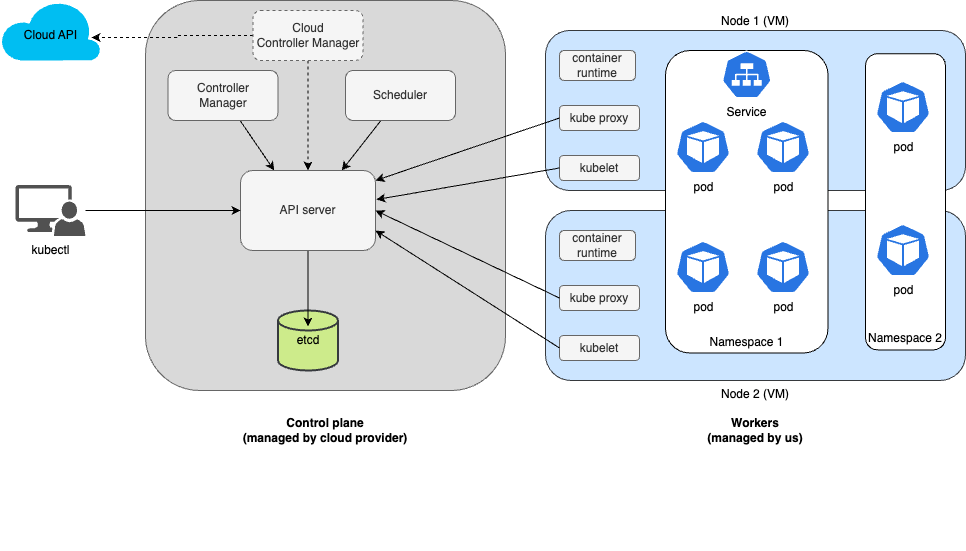

The diagram above was exported from draw.io. Its source (the exported page's mxGraphModel, read from the mxfile embedded in the PNG):
<mxGraphModel dx="841" dy="741" grid="1" gridSize="10" guides="1" tooltips="1" connect="1" arrows="1" fold="1" page="1" pageScale="1" pageWidth="827" pageHeight="1169" math="0" shadow="0">
  <root>
    <mxCell id="0" />
    <mxCell id="1" parent="0" />
    <mxCell id="gEWCh0r1D3Yz-ioiawbP-62" value="" style="group" parent="1" vertex="1" connectable="0">
      <mxGeometry x="360" y="290" width="420" height="330" as="geometry" />
    </mxCell>
    <mxCell id="gEWCh0r1D3Yz-ioiawbP-99" value="" style="group" parent="gEWCh0r1D3Yz-ioiawbP-62" vertex="1" connectable="0">
      <mxGeometry x="190" y="-10" width="420" height="230" as="geometry" />
    </mxCell>
    <mxCell id="gEWCh0r1D3Yz-ioiawbP-63" value="Node 2 (VM)" style="rounded=1;whiteSpace=wrap;html=1;labelPosition=center;verticalLabelPosition=bottom;align=center;verticalAlign=top;fillColor=#cce5ff;strokeColor=#36393d;" parent="gEWCh0r1D3Yz-ioiawbP-99" vertex="1">
      <mxGeometry width="420" height="170" as="geometry" />
    </mxCell>
    <mxCell id="gEWCh0r1D3Yz-ioiawbP-65" value="kubelet" style="rounded=1;whiteSpace=wrap;html=1;fillColor=#f5f5f5;strokeColor=#666666;fontColor=#333333;" parent="gEWCh0r1D3Yz-ioiawbP-99" vertex="1">
      <mxGeometry x="14" y="125" width="80" height="25" as="geometry" />
    </mxCell>
    <mxCell id="gEWCh0r1D3Yz-ioiawbP-66" value="kube proxy" style="rounded=1;whiteSpace=wrap;html=1;fillColor=#f5f5f5;strokeColor=#666666;fontColor=#333333;" parent="gEWCh0r1D3Yz-ioiawbP-99" vertex="1">
      <mxGeometry x="14" y="75" width="80" height="25" as="geometry" />
    </mxCell>
    <mxCell id="gEWCh0r1D3Yz-ioiawbP-67" value="container runtime" style="rounded=1;whiteSpace=wrap;html=1;fillColor=#f5f5f5;strokeColor=#666666;fontColor=#333333;" parent="gEWCh0r1D3Yz-ioiawbP-99" vertex="1">
      <mxGeometry x="14" y="20" width="76" height="30" as="geometry" />
    </mxCell>
    <mxCell id="gEWCh0r1D3Yz-ioiawbP-85" value="Workers&lt;br&gt;(managed by us)" style="text;html=1;strokeColor=none;fillColor=none;align=center;verticalAlign=middle;whiteSpace=wrap;rounded=0;fontStyle=1" parent="gEWCh0r1D3Yz-ioiawbP-99" vertex="1">
      <mxGeometry x="160" y="210" width="100" height="20" as="geometry" />
    </mxCell>
    <mxCell id="gEWCh0r1D3Yz-ioiawbP-44" value="" style="group;labelPosition=center;verticalLabelPosition=bottom;align=center;verticalAlign=top;" parent="1" vertex="1" connectable="0">
      <mxGeometry x="550" y="100" width="420" height="330" as="geometry" />
    </mxCell>
    <mxCell id="gEWCh0r1D3Yz-ioiawbP-45" value="Node 1 (VM)" style="rounded=1;whiteSpace=wrap;html=1;labelPosition=center;verticalLabelPosition=top;align=center;verticalAlign=bottom;fillColor=#cce5ff;strokeColor=#36393d;" parent="gEWCh0r1D3Yz-ioiawbP-44" vertex="1">
      <mxGeometry width="420" height="160" as="geometry" />
    </mxCell>
    <mxCell id="gEWCh0r1D3Yz-ioiawbP-46" value="kubelet" style="rounded=1;whiteSpace=wrap;html=1;fillColor=#f5f5f5;strokeColor=#666666;fontColor=#333333;" parent="gEWCh0r1D3Yz-ioiawbP-44" vertex="1">
      <mxGeometry x="14" y="125" width="80" height="25" as="geometry" />
    </mxCell>
    <mxCell id="gEWCh0r1D3Yz-ioiawbP-47" value="kube proxy" style="rounded=1;whiteSpace=wrap;html=1;fillColor=#f5f5f5;strokeColor=#666666;fontColor=#333333;" parent="gEWCh0r1D3Yz-ioiawbP-44" vertex="1">
      <mxGeometry x="14" y="75" width="80" height="25" as="geometry" />
    </mxCell>
    <mxCell id="gEWCh0r1D3Yz-ioiawbP-48" value="container runtime" style="rounded=1;whiteSpace=wrap;html=1;fillColor=#f5f5f5;strokeColor=#666666;fontColor=#333333;" parent="gEWCh0r1D3Yz-ioiawbP-44" vertex="1">
      <mxGeometry x="14" y="20" width="76" height="30" as="geometry" />
    </mxCell>
    <mxCell id="gEWCh0r1D3Yz-ioiawbP-84" value="" style="group" parent="gEWCh0r1D3Yz-ioiawbP-44" vertex="1" connectable="0">
      <mxGeometry x="320" y="23.129999999999995" width="80" height="296.25" as="geometry" />
    </mxCell>
    <mxCell id="gEWCh0r1D3Yz-ioiawbP-77" value="Namespace 2" style="rounded=1;whiteSpace=wrap;html=1;labelPosition=center;verticalLabelPosition=bottom;align=center;verticalAlign=top;spacingTop=-25;" parent="gEWCh0r1D3Yz-ioiawbP-84" vertex="1">
      <mxGeometry width="80" height="296.25" as="geometry" />
    </mxCell>
    <mxCell id="gEWCh0r1D3Yz-ioiawbP-78" value="pod" style="html=1;dashed=0;whitespace=wrap;fillColor=#2875E2;strokeColor=#ffffff;points=[[0.005,0.63,0],[0.1,0.2,0],[0.9,0.2,0],[0.5,0,0],[0.995,0.63,0],[0.72,0.99,0],[0.5,1,0],[0.28,0.99,0]];shape=mxgraph.kubernetes.icon;prIcon=pod;labelPosition=center;verticalLabelPosition=bottom;align=center;verticalAlign=top;" parent="gEWCh0r1D3Yz-ioiawbP-84" vertex="1">
      <mxGeometry x="10" y="27" width="55" height="53" as="geometry" />
    </mxCell>
    <mxCell id="gEWCh0r1D3Yz-ioiawbP-81" value="pod" style="html=1;dashed=0;whitespace=wrap;fillColor=#2875E2;strokeColor=#ffffff;points=[[0.005,0.63,0],[0.1,0.2,0],[0.9,0.2,0],[0.5,0,0],[0.995,0.63,0],[0.72,0.99,0],[0.5,1,0],[0.28,0.99,0]];shape=mxgraph.kubernetes.icon;prIcon=pod;labelPosition=center;verticalLabelPosition=bottom;align=center;verticalAlign=top;" parent="gEWCh0r1D3Yz-ioiawbP-84" vertex="1">
      <mxGeometry x="10" y="170" width="55" height="53" as="geometry" />
    </mxCell>
    <mxCell id="gEWCh0r1D3Yz-ioiawbP-83" value="" style="group" parent="gEWCh0r1D3Yz-ioiawbP-44" vertex="1" connectable="0">
      <mxGeometry x="120" y="20" width="162.5" height="302.5" as="geometry" />
    </mxCell>
    <mxCell id="gEWCh0r1D3Yz-ioiawbP-52" value="Namespace 1" style="rounded=1;whiteSpace=wrap;html=1;labelPosition=center;verticalLabelPosition=bottom;align=center;verticalAlign=top;spacing=2;spacingTop=-25;" parent="gEWCh0r1D3Yz-ioiawbP-83" vertex="1">
      <mxGeometry width="162.5" height="302.5" as="geometry" />
    </mxCell>
    <mxCell id="gEWCh0r1D3Yz-ioiawbP-49" value="pod" style="html=1;dashed=0;whitespace=wrap;fillColor=#2875E2;strokeColor=#ffffff;points=[[0.005,0.63,0],[0.1,0.2,0],[0.9,0.2,0],[0.5,0,0],[0.995,0.63,0],[0.72,0.99,0],[0.5,1,0],[0.28,0.99,0]];shape=mxgraph.kubernetes.icon;prIcon=pod;labelPosition=center;verticalLabelPosition=bottom;align=center;verticalAlign=top;" parent="gEWCh0r1D3Yz-ioiawbP-83" vertex="1">
      <mxGeometry x="10" y="70" width="55" height="53" as="geometry" />
    </mxCell>
    <mxCell id="gEWCh0r1D3Yz-ioiawbP-50" value="pod" style="html=1;dashed=0;whitespace=wrap;fillColor=#2875E2;strokeColor=#ffffff;points=[[0.005,0.63,0],[0.1,0.2,0],[0.9,0.2,0],[0.5,0,0],[0.995,0.63,0],[0.72,0.99,0],[0.5,1,0],[0.28,0.99,0]];shape=mxgraph.kubernetes.icon;prIcon=pod;labelPosition=center;verticalLabelPosition=bottom;align=center;verticalAlign=top;" parent="gEWCh0r1D3Yz-ioiawbP-83" vertex="1">
      <mxGeometry x="90" y="70" width="55" height="53" as="geometry" />
    </mxCell>
    <mxCell id="gEWCh0r1D3Yz-ioiawbP-72" value="pod" style="html=1;dashed=0;whitespace=wrap;fillColor=#2875E2;strokeColor=#ffffff;points=[[0.005,0.63,0],[0.1,0.2,0],[0.9,0.2,0],[0.5,0,0],[0.995,0.63,0],[0.72,0.99,0],[0.5,1,0],[0.28,0.99,0]];shape=mxgraph.kubernetes.icon;prIcon=pod;labelPosition=center;verticalLabelPosition=bottom;align=center;verticalAlign=top;" parent="gEWCh0r1D3Yz-ioiawbP-83" vertex="1">
      <mxGeometry x="90" y="190" width="55" height="53" as="geometry" />
    </mxCell>
    <mxCell id="gEWCh0r1D3Yz-ioiawbP-71" value="pod" style="html=1;dashed=0;whitespace=wrap;fillColor=#2875E2;strokeColor=#ffffff;points=[[0.005,0.63,0],[0.1,0.2,0],[0.9,0.2,0],[0.5,0,0],[0.995,0.63,0],[0.72,0.99,0],[0.5,1,0],[0.28,0.99,0]];shape=mxgraph.kubernetes.icon;prIcon=pod;labelPosition=center;verticalLabelPosition=bottom;align=center;verticalAlign=top;" parent="gEWCh0r1D3Yz-ioiawbP-83" vertex="1">
      <mxGeometry x="10" y="190" width="55" height="53" as="geometry" />
    </mxCell>
    <mxCell id="gEWCh0r1D3Yz-ioiawbP-76" value="Service" style="html=1;dashed=0;whitespace=wrap;fillColor=#2875E2;strokeColor=#ffffff;points=[[0.005,0.63,0],[0.1,0.2,0],[0.9,0.2,0],[0.5,0,0],[0.995,0.63,0],[0.72,0.99,0],[0.5,1,0],[0.28,0.99,0]];shape=mxgraph.kubernetes.icon;prIcon=svc;labelPosition=center;verticalLabelPosition=bottom;align=center;verticalAlign=top;" parent="gEWCh0r1D3Yz-ioiawbP-83" vertex="1">
      <mxGeometry x="56.25" width="50" height="48" as="geometry" />
    </mxCell>
    <mxCell id="gEWCh0r1D3Yz-ioiawbP-2" value="" style="rounded=1;whiteSpace=wrap;html=1;fillColor=#D9D9D9;strokeColor=#666666;labelPosition=center;verticalLabelPosition=bottom;align=center;verticalAlign=top;fontColor=#333333;" parent="1" vertex="1">
      <mxGeometry x="150" y="70" width="360" height="390" as="geometry" />
    </mxCell>
    <mxCell id="gEWCh0r1D3Yz-ioiawbP-112" style="rounded=0;orthogonalLoop=1;jettySize=auto;html=1;entryX=0.25;entryY=0;entryDx=0;entryDy=0;" parent="1" source="gEWCh0r1D3Yz-ioiawbP-3" target="gEWCh0r1D3Yz-ioiawbP-7" edge="1">
      <mxGeometry relative="1" as="geometry" />
    </mxCell>
    <mxCell id="gEWCh0r1D3Yz-ioiawbP-3" value="Controller &lt;br&gt;Manager" style="rounded=1;whiteSpace=wrap;html=1;fillColor=#f5f5f5;fontColor=#333333;strokeColor=#666666;" parent="1" vertex="1">
      <mxGeometry x="172.5" y="140" width="110" height="50" as="geometry" />
    </mxCell>
    <mxCell id="gEWCh0r1D3Yz-ioiawbP-6" value="etcd" style="strokeWidth=2;html=1;shape=mxgraph.flowchart.database;whiteSpace=wrap;fillColor=#cdeb8b;strokeColor=#36393d;" parent="1" vertex="1">
      <mxGeometry x="282.5" y="380" width="60" height="60" as="geometry" />
    </mxCell>
    <mxCell id="gEWCh0r1D3Yz-ioiawbP-106" style="edgeStyle=orthogonalEdgeStyle;rounded=0;orthogonalLoop=1;jettySize=auto;html=1;entryX=0.5;entryY=0.267;entryDx=0;entryDy=0;entryPerimeter=0;" parent="1" source="gEWCh0r1D3Yz-ioiawbP-7" target="gEWCh0r1D3Yz-ioiawbP-6" edge="1">
      <mxGeometry relative="1" as="geometry" />
    </mxCell>
    <mxCell id="gEWCh0r1D3Yz-ioiawbP-7" value="API server" style="rounded=1;whiteSpace=wrap;html=1;fillColor=#f5f5f5;fontColor=#333333;strokeColor=#666666;" parent="1" vertex="1">
      <mxGeometry x="245" y="240" width="135" height="80" as="geometry" />
    </mxCell>
    <mxCell id="gEWCh0r1D3Yz-ioiawbP-105" style="rounded=0;orthogonalLoop=1;jettySize=auto;html=1;entryX=0.75;entryY=0;entryDx=0;entryDy=0;" parent="1" source="gEWCh0r1D3Yz-ioiawbP-9" target="gEWCh0r1D3Yz-ioiawbP-7" edge="1">
      <mxGeometry relative="1" as="geometry" />
    </mxCell>
    <mxCell id="gEWCh0r1D3Yz-ioiawbP-9" value="Scheduler" style="rounded=1;whiteSpace=wrap;html=1;fillColor=#f5f5f5;fontColor=#333333;strokeColor=#666666;" parent="1" vertex="1">
      <mxGeometry x="350" y="140" width="110" height="50" as="geometry" />
    </mxCell>
    <mxCell id="gEWCh0r1D3Yz-ioiawbP-89" style="edgeStyle=orthogonalEdgeStyle;rounded=0;orthogonalLoop=1;jettySize=auto;html=1;entryX=0;entryY=0.5;entryDx=0;entryDy=0;" parent="1" source="gEWCh0r1D3Yz-ioiawbP-10" target="gEWCh0r1D3Yz-ioiawbP-7" edge="1">
      <mxGeometry relative="1" as="geometry" />
    </mxCell>
    <mxCell id="gEWCh0r1D3Yz-ioiawbP-10" value="kubectl" style="pointerEvents=1;shadow=0;dashed=0;html=1;strokeColor=none;labelPosition=center;verticalLabelPosition=bottom;verticalAlign=top;align=center;fillColor=#515151;shape=mxgraph.mscae.system_center.admin_console" parent="1" vertex="1">
      <mxGeometry x="20" y="254.5" width="70" height="51" as="geometry" />
    </mxCell>
    <mxCell id="gEWCh0r1D3Yz-ioiawbP-88" value="Control plane&lt;br&gt;(managed by cloud provider)" style="text;html=1;strokeColor=none;fillColor=none;align=center;verticalAlign=middle;whiteSpace=wrap;rounded=0;fontStyle=1" parent="1" vertex="1">
      <mxGeometry x="240" y="490" width="180" height="20" as="geometry" />
    </mxCell>
    <mxCell id="gEWCh0r1D3Yz-ioiawbP-102" style="rounded=0;orthogonalLoop=1;jettySize=auto;html=1;entryX=1.007;entryY=0.363;entryDx=0;entryDy=0;entryPerimeter=0;exitX=0;exitY=0.5;exitDx=0;exitDy=0;" parent="1" source="gEWCh0r1D3Yz-ioiawbP-46" target="gEWCh0r1D3Yz-ioiawbP-7" edge="1">
      <mxGeometry relative="1" as="geometry" />
    </mxCell>
    <mxCell id="gEWCh0r1D3Yz-ioiawbP-109" style="rounded=0;orthogonalLoop=1;jettySize=auto;html=1;entryX=1;entryY=0.75;entryDx=0;entryDy=0;exitX=0;exitY=0.5;exitDx=0;exitDy=0;" parent="1" source="gEWCh0r1D3Yz-ioiawbP-65" target="gEWCh0r1D3Yz-ioiawbP-7" edge="1">
      <mxGeometry relative="1" as="geometry" />
    </mxCell>
    <mxCell id="gEWCh0r1D3Yz-ioiawbP-110" style="rounded=0;orthogonalLoop=1;jettySize=auto;html=1;entryX=1;entryY=0.5;entryDx=0;entryDy=0;exitX=0;exitY=0.5;exitDx=0;exitDy=0;" parent="1" source="gEWCh0r1D3Yz-ioiawbP-66" target="gEWCh0r1D3Yz-ioiawbP-7" edge="1">
      <mxGeometry relative="1" as="geometry" />
    </mxCell>
    <mxCell id="gEWCh0r1D3Yz-ioiawbP-111" style="rounded=0;orthogonalLoop=1;jettySize=auto;html=1;entryX=1;entryY=0.125;entryDx=0;entryDy=0;entryPerimeter=0;exitX=0;exitY=0.5;exitDx=0;exitDy=0;" parent="1" source="gEWCh0r1D3Yz-ioiawbP-47" target="gEWCh0r1D3Yz-ioiawbP-7" edge="1">
      <mxGeometry relative="1" as="geometry" />
    </mxCell>
    <mxCell id="NuZigP-3IUGzdqlirqaB-2" style="edgeStyle=orthogonalEdgeStyle;rounded=0;orthogonalLoop=1;jettySize=auto;html=1;entryX=0.5;entryY=0;entryDx=0;entryDy=0;dashed=1;" parent="1" source="NuZigP-3IUGzdqlirqaB-1" target="gEWCh0r1D3Yz-ioiawbP-7" edge="1">
      <mxGeometry relative="1" as="geometry" />
    </mxCell>
    <mxCell id="NuZigP-3IUGzdqlirqaB-5" style="edgeStyle=orthogonalEdgeStyle;rounded=0;orthogonalLoop=1;jettySize=auto;html=1;entryX=0.91;entryY=0.617;entryDx=0;entryDy=0;entryPerimeter=0;dashed=1;" parent="1" source="NuZigP-3IUGzdqlirqaB-1" target="NuZigP-3IUGzdqlirqaB-4" edge="1">
      <mxGeometry relative="1" as="geometry" />
    </mxCell>
    <mxCell id="NuZigP-3IUGzdqlirqaB-1" value="Cloud &lt;br&gt;Controller Manager" style="rounded=1;whiteSpace=wrap;html=1;dashed=1;fillColor=#f5f5f5;fontColor=#333333;strokeColor=#666666;" parent="1" vertex="1">
      <mxGeometry x="257.5" y="80" width="110" height="50" as="geometry" />
    </mxCell>
    <mxCell id="NuZigP-3IUGzdqlirqaB-4" value="Cloud API" style="verticalLabelPosition=middle;html=1;verticalAlign=middle;align=center;strokeColor=none;fillColor=#00BEF2;shape=mxgraph.azure.cloud;dashed=1;labelPosition=center;spacingBottom=-10;" parent="1" vertex="1">
      <mxGeometry x="5" y="70" width="100" height="60" as="geometry" />
    </mxCell>
  </root>
</mxGraphModel>